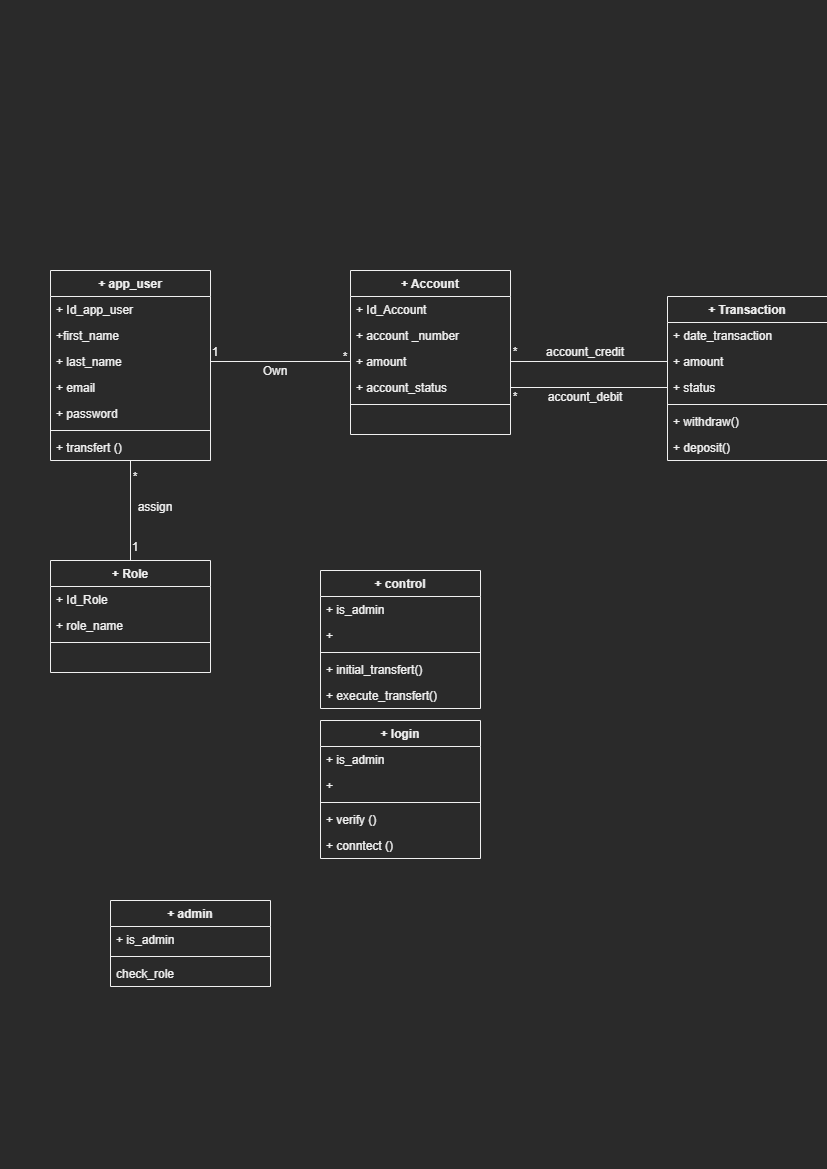

The diagram above was exported from draw.io. Its source (the exported page's mxGraphModel, read from the mxfile embedded in the PNG):
<mxGraphModel dx="2062" dy="1126" grid="1" gridSize="10" guides="1" tooltips="1" connect="1" arrows="1" fold="1" page="1" pageScale="1" pageWidth="827" pageHeight="1169" math="0" shadow="0">
  <root>
    <mxCell id="0" />
    <mxCell id="1" parent="0" />
    <mxCell id="bDZn5GaaGyHc-2OTPNa0-1" value="+ app_user" style="swimlane;fontStyle=1;align=center;verticalAlign=top;childLayout=stackLayout;horizontal=1;startSize=26;horizontalStack=0;resizeParent=1;resizeParentMax=0;resizeLast=0;collapsible=1;marginBottom=0;" parent="1" vertex="1">
      <mxGeometry x="50" y="270" width="160" height="190" as="geometry" />
    </mxCell>
    <mxCell id="bDZn5GaaGyHc-2OTPNa0-5" value="+ Id_app_user" style="text;strokeColor=none;fillColor=none;align=left;verticalAlign=top;spacingLeft=4;spacingRight=4;overflow=hidden;rotatable=0;points=[[0,0.5],[1,0.5]];portConstraint=eastwest;" parent="bDZn5GaaGyHc-2OTPNa0-1" vertex="1">
      <mxGeometry y="26" width="160" height="26" as="geometry" />
    </mxCell>
    <mxCell id="bDZn5GaaGyHc-2OTPNa0-2" value="+first_name" style="text;strokeColor=none;fillColor=none;align=left;verticalAlign=top;spacingLeft=4;spacingRight=4;overflow=hidden;rotatable=0;points=[[0,0.5],[1,0.5]];portConstraint=eastwest;" parent="bDZn5GaaGyHc-2OTPNa0-1" vertex="1">
      <mxGeometry y="52" width="160" height="26" as="geometry" />
    </mxCell>
    <mxCell id="bDZn5GaaGyHc-2OTPNa0-7" value="+ last_name" style="text;strokeColor=none;fillColor=none;align=left;verticalAlign=top;spacingLeft=4;spacingRight=4;overflow=hidden;rotatable=0;points=[[0,0.5],[1,0.5]];portConstraint=eastwest;" parent="bDZn5GaaGyHc-2OTPNa0-1" vertex="1">
      <mxGeometry y="78" width="160" height="26" as="geometry" />
    </mxCell>
    <mxCell id="bDZn5GaaGyHc-2OTPNa0-6" value="+ email" style="text;strokeColor=none;fillColor=none;align=left;verticalAlign=top;spacingLeft=4;spacingRight=4;overflow=hidden;rotatable=0;points=[[0,0.5],[1,0.5]];portConstraint=eastwest;" parent="bDZn5GaaGyHc-2OTPNa0-1" vertex="1">
      <mxGeometry y="104" width="160" height="26" as="geometry" />
    </mxCell>
    <mxCell id="bDZn5GaaGyHc-2OTPNa0-12" value="+ password" style="text;strokeColor=none;fillColor=none;align=left;verticalAlign=top;spacingLeft=4;spacingRight=4;overflow=hidden;rotatable=0;points=[[0,0.5],[1,0.5]];portConstraint=eastwest;" parent="bDZn5GaaGyHc-2OTPNa0-1" vertex="1">
      <mxGeometry y="130" width="160" height="26" as="geometry" />
    </mxCell>
    <mxCell id="bDZn5GaaGyHc-2OTPNa0-3" value="" style="line;strokeWidth=1;fillColor=none;align=left;verticalAlign=middle;spacingTop=-1;spacingLeft=3;spacingRight=3;rotatable=0;labelPosition=right;points=[];portConstraint=eastwest;strokeColor=inherit;" parent="bDZn5GaaGyHc-2OTPNa0-1" vertex="1">
      <mxGeometry y="156" width="160" height="8" as="geometry" />
    </mxCell>
    <mxCell id="bDZn5GaaGyHc-2OTPNa0-93" value="+ transfert ()" style="text;strokeColor=none;fillColor=none;align=left;verticalAlign=top;spacingLeft=4;spacingRight=4;overflow=hidden;rotatable=0;points=[[0,0.5],[1,0.5]];portConstraint=eastwest;" parent="bDZn5GaaGyHc-2OTPNa0-1" vertex="1">
      <mxGeometry y="164" width="160" height="26" as="geometry" />
    </mxCell>
    <mxCell id="bDZn5GaaGyHc-2OTPNa0-16" value="+ Account" style="swimlane;fontStyle=1;align=center;verticalAlign=top;childLayout=stackLayout;horizontal=1;startSize=26;horizontalStack=0;resizeParent=1;resizeParentMax=0;resizeLast=0;collapsible=1;marginBottom=0;" parent="1" vertex="1">
      <mxGeometry x="350" y="270" width="160" height="164" as="geometry" />
    </mxCell>
    <mxCell id="bDZn5GaaGyHc-2OTPNa0-17" value="+ Id_Account" style="text;strokeColor=none;fillColor=none;align=left;verticalAlign=top;spacingLeft=4;spacingRight=4;overflow=hidden;rotatable=0;points=[[0,0.5],[1,0.5]];portConstraint=eastwest;" parent="bDZn5GaaGyHc-2OTPNa0-16" vertex="1">
      <mxGeometry y="26" width="160" height="26" as="geometry" />
    </mxCell>
    <mxCell id="bDZn5GaaGyHc-2OTPNa0-18" value="+ account _number" style="text;strokeColor=none;fillColor=none;align=left;verticalAlign=top;spacingLeft=4;spacingRight=4;overflow=hidden;rotatable=0;points=[[0,0.5],[1,0.5]];portConstraint=eastwest;" parent="bDZn5GaaGyHc-2OTPNa0-16" vertex="1">
      <mxGeometry y="52" width="160" height="26" as="geometry" />
    </mxCell>
    <mxCell id="bDZn5GaaGyHc-2OTPNa0-19" value="+ amount" style="text;strokeColor=none;fillColor=none;align=left;verticalAlign=top;spacingLeft=4;spacingRight=4;overflow=hidden;rotatable=0;points=[[0,0.5],[1,0.5]];portConstraint=eastwest;" parent="bDZn5GaaGyHc-2OTPNa0-16" vertex="1">
      <mxGeometry y="78" width="160" height="26" as="geometry" />
    </mxCell>
    <mxCell id="bDZn5GaaGyHc-2OTPNa0-20" value="+ account_status" style="text;strokeColor=none;fillColor=none;align=left;verticalAlign=top;spacingLeft=4;spacingRight=4;overflow=hidden;rotatable=0;points=[[0,0.5],[1,0.5]];portConstraint=eastwest;" parent="bDZn5GaaGyHc-2OTPNa0-16" vertex="1">
      <mxGeometry y="104" width="160" height="26" as="geometry" />
    </mxCell>
    <mxCell id="bDZn5GaaGyHc-2OTPNa0-22" value="" style="line;strokeWidth=1;fillColor=none;align=left;verticalAlign=middle;spacingTop=-1;spacingLeft=3;spacingRight=3;rotatable=0;labelPosition=right;points=[];portConstraint=eastwest;strokeColor=inherit;" parent="bDZn5GaaGyHc-2OTPNa0-16" vertex="1">
      <mxGeometry y="130" width="160" height="8" as="geometry" />
    </mxCell>
    <mxCell id="bDZn5GaaGyHc-2OTPNa0-23" value=" " style="text;strokeColor=none;fillColor=none;align=left;verticalAlign=top;spacingLeft=4;spacingRight=4;overflow=hidden;rotatable=0;points=[[0,0.5],[1,0.5]];portConstraint=eastwest;" parent="bDZn5GaaGyHc-2OTPNa0-16" vertex="1">
      <mxGeometry y="138" width="160" height="26" as="geometry" />
    </mxCell>
    <mxCell id="bDZn5GaaGyHc-2OTPNa0-24" value="+ Transaction" style="swimlane;fontStyle=1;align=center;verticalAlign=top;childLayout=stackLayout;horizontal=1;startSize=26;horizontalStack=0;resizeParent=1;resizeParentMax=0;resizeLast=0;collapsible=1;marginBottom=0;" parent="1" vertex="1">
      <mxGeometry x="667" y="296" width="160" height="164" as="geometry" />
    </mxCell>
    <mxCell id="bDZn5GaaGyHc-2OTPNa0-25" value="+ date_transaction" style="text;strokeColor=none;fillColor=none;align=left;verticalAlign=top;spacingLeft=4;spacingRight=4;overflow=hidden;rotatable=0;points=[[0,0.5],[1,0.5]];portConstraint=eastwest;" parent="bDZn5GaaGyHc-2OTPNa0-24" vertex="1">
      <mxGeometry y="26" width="160" height="26" as="geometry" />
    </mxCell>
    <mxCell id="bDZn5GaaGyHc-2OTPNa0-27" value="+ amount" style="text;strokeColor=none;fillColor=none;align=left;verticalAlign=top;spacingLeft=4;spacingRight=4;overflow=hidden;rotatable=0;points=[[0,0.5],[1,0.5]];portConstraint=eastwest;" parent="bDZn5GaaGyHc-2OTPNa0-24" vertex="1">
      <mxGeometry y="52" width="160" height="26" as="geometry" />
    </mxCell>
    <mxCell id="bDZn5GaaGyHc-2OTPNa0-28" value="+ status" style="text;strokeColor=none;fillColor=none;align=left;verticalAlign=top;spacingLeft=4;spacingRight=4;overflow=hidden;rotatable=0;points=[[0,0.5],[1,0.5]];portConstraint=eastwest;" parent="bDZn5GaaGyHc-2OTPNa0-24" vertex="1">
      <mxGeometry y="78" width="160" height="26" as="geometry" />
    </mxCell>
    <mxCell id="bDZn5GaaGyHc-2OTPNa0-29" value="" style="line;strokeWidth=1;fillColor=none;align=left;verticalAlign=middle;spacingTop=-1;spacingLeft=3;spacingRight=3;rotatable=0;labelPosition=right;points=[];portConstraint=eastwest;strokeColor=inherit;" parent="bDZn5GaaGyHc-2OTPNa0-24" vertex="1">
      <mxGeometry y="104" width="160" height="8" as="geometry" />
    </mxCell>
    <mxCell id="bDZn5GaaGyHc-2OTPNa0-30" value="+ withdraw()" style="text;strokeColor=none;fillColor=none;align=left;verticalAlign=top;spacingLeft=4;spacingRight=4;overflow=hidden;rotatable=0;points=[[0,0.5],[1,0.5]];portConstraint=eastwest;" parent="bDZn5GaaGyHc-2OTPNa0-24" vertex="1">
      <mxGeometry y="112" width="160" height="26" as="geometry" />
    </mxCell>
    <mxCell id="bDZn5GaaGyHc-2OTPNa0-96" value="+ deposit()" style="text;strokeColor=none;fillColor=none;align=left;verticalAlign=top;spacingLeft=4;spacingRight=4;overflow=hidden;rotatable=0;points=[[0,0.5],[1,0.5]];portConstraint=eastwest;" parent="bDZn5GaaGyHc-2OTPNa0-24" vertex="1">
      <mxGeometry y="138" width="160" height="26" as="geometry" />
    </mxCell>
    <mxCell id="bDZn5GaaGyHc-2OTPNa0-32" value="+ Role" style="swimlane;fontStyle=1;align=center;verticalAlign=top;childLayout=stackLayout;horizontal=1;startSize=26;horizontalStack=0;resizeParent=1;resizeParentMax=0;resizeLast=0;collapsible=1;marginBottom=0;" parent="1" vertex="1">
      <mxGeometry x="50" y="560" width="160" height="112" as="geometry" />
    </mxCell>
    <mxCell id="bDZn5GaaGyHc-2OTPNa0-33" value="+ Id_Role" style="text;strokeColor=none;fillColor=none;align=left;verticalAlign=top;spacingLeft=4;spacingRight=4;overflow=hidden;rotatable=0;points=[[0,0.5],[1,0.5]];portConstraint=eastwest;" parent="bDZn5GaaGyHc-2OTPNa0-32" vertex="1">
      <mxGeometry y="26" width="160" height="26" as="geometry" />
    </mxCell>
    <mxCell id="bDZn5GaaGyHc-2OTPNa0-37" value="+ role_name" style="text;strokeColor=none;fillColor=none;align=left;verticalAlign=top;spacingLeft=4;spacingRight=4;overflow=hidden;rotatable=0;points=[[0,0.5],[1,0.5]];portConstraint=eastwest;" parent="bDZn5GaaGyHc-2OTPNa0-32" vertex="1">
      <mxGeometry y="52" width="160" height="26" as="geometry" />
    </mxCell>
    <mxCell id="bDZn5GaaGyHc-2OTPNa0-38" value="" style="line;strokeWidth=1;fillColor=none;align=left;verticalAlign=middle;spacingTop=-1;spacingLeft=3;spacingRight=3;rotatable=0;labelPosition=right;points=[];portConstraint=eastwest;strokeColor=inherit;" parent="bDZn5GaaGyHc-2OTPNa0-32" vertex="1">
      <mxGeometry y="78" width="160" height="8" as="geometry" />
    </mxCell>
    <mxCell id="bDZn5GaaGyHc-2OTPNa0-39" value=" " style="text;strokeColor=none;fillColor=none;align=left;verticalAlign=top;spacingLeft=4;spacingRight=4;overflow=hidden;rotatable=0;points=[[0,0.5],[1,0.5]];portConstraint=eastwest;" parent="bDZn5GaaGyHc-2OTPNa0-32" vertex="1">
      <mxGeometry y="86" width="160" height="26" as="geometry" />
    </mxCell>
    <mxCell id="bDZn5GaaGyHc-2OTPNa0-49" value="" style="endArrow=none;html=1;rounded=0;exitX=1;exitY=0.5;exitDx=0;exitDy=0;entryX=0;entryY=0.5;entryDx=0;entryDy=0;" parent="1" source="bDZn5GaaGyHc-2OTPNa0-7" target="bDZn5GaaGyHc-2OTPNa0-19" edge="1">
      <mxGeometry width="50" height="50" relative="1" as="geometry">
        <mxPoint x="380" y="450" as="sourcePoint" />
        <mxPoint x="430" y="400" as="targetPoint" />
      </mxGeometry>
    </mxCell>
    <mxCell id="bDZn5GaaGyHc-2OTPNa0-50" value="" style="endArrow=none;html=1;rounded=0;exitX=1;exitY=0.5;exitDx=0;exitDy=0;entryX=0;entryY=0.5;entryDx=0;entryDy=0;" parent="1" source="bDZn5GaaGyHc-2OTPNa0-19" target="bDZn5GaaGyHc-2OTPNa0-27" edge="1">
      <mxGeometry width="50" height="50" relative="1" as="geometry">
        <mxPoint x="220" y="371" as="sourcePoint" />
        <mxPoint x="360" y="371" as="targetPoint" />
      </mxGeometry>
    </mxCell>
    <mxCell id="bDZn5GaaGyHc-2OTPNa0-52" value="" style="endArrow=none;html=1;rounded=0;entryX=0.5;entryY=0;entryDx=0;entryDy=0;" parent="1" target="bDZn5GaaGyHc-2OTPNa0-32" edge="1">
      <mxGeometry width="50" height="50" relative="1" as="geometry">
        <mxPoint x="130" y="460" as="sourcePoint" />
        <mxPoint x="360" y="371" as="targetPoint" />
      </mxGeometry>
    </mxCell>
    <mxCell id="bDZn5GaaGyHc-2OTPNa0-53" value="1" style="text;html=1;strokeColor=none;fillColor=none;align=center;verticalAlign=middle;whiteSpace=wrap;rounded=0;" parent="1" vertex="1">
      <mxGeometry x="210" y="345" width="10" height="14" as="geometry" />
    </mxCell>
    <mxCell id="bDZn5GaaGyHc-2OTPNa0-54" value="1" style="text;html=1;strokeColor=none;fillColor=none;align=center;verticalAlign=middle;whiteSpace=wrap;rounded=0;" parent="1" vertex="1">
      <mxGeometry x="130" y="540" width="10" height="14" as="geometry" />
    </mxCell>
    <mxCell id="bDZn5GaaGyHc-2OTPNa0-56" value="*" style="text;html=1;strokeColor=none;fillColor=none;align=center;verticalAlign=middle;whiteSpace=wrap;rounded=0;" parent="1" vertex="1">
      <mxGeometry x="340" y="350" width="10" height="14" as="geometry" />
    </mxCell>
    <mxCell id="bDZn5GaaGyHc-2OTPNa0-57" value="*" style="text;html=1;strokeColor=none;fillColor=none;align=center;verticalAlign=middle;whiteSpace=wrap;rounded=0;" parent="1" vertex="1">
      <mxGeometry x="130" y="470" width="10" height="14" as="geometry" />
    </mxCell>
    <mxCell id="bDZn5GaaGyHc-2OTPNa0-58" value="*" style="text;html=1;strokeColor=none;fillColor=none;align=center;verticalAlign=middle;whiteSpace=wrap;rounded=0;" parent="1" vertex="1">
      <mxGeometry x="510" y="345" width="10" height="14" as="geometry" />
    </mxCell>
    <mxCell id="bDZn5GaaGyHc-2OTPNa0-59" value="" style="endArrow=none;html=1;rounded=0;exitX=1;exitY=0.5;exitDx=0;exitDy=0;entryX=0;entryY=0.5;entryDx=0;entryDy=0;" parent="1" source="bDZn5GaaGyHc-2OTPNa0-20" target="bDZn5GaaGyHc-2OTPNa0-28" edge="1">
      <mxGeometry width="50" height="50" relative="1" as="geometry">
        <mxPoint x="520" y="371" as="sourcePoint" />
        <mxPoint x="670" y="355" as="targetPoint" />
      </mxGeometry>
    </mxCell>
    <mxCell id="bDZn5GaaGyHc-2OTPNa0-60" value="*" style="text;html=1;strokeColor=none;fillColor=none;align=center;verticalAlign=middle;whiteSpace=wrap;rounded=0;" parent="1" vertex="1">
      <mxGeometry x="510" y="390" width="10" height="14" as="geometry" />
    </mxCell>
    <mxCell id="bDZn5GaaGyHc-2OTPNa0-61" value="account_credit" style="text;html=1;strokeColor=none;fillColor=none;align=center;verticalAlign=middle;whiteSpace=wrap;rounded=0;" parent="1" vertex="1">
      <mxGeometry x="545" y="345" width="80" height="14" as="geometry" />
    </mxCell>
    <mxCell id="bDZn5GaaGyHc-2OTPNa0-62" value="account_debit" style="text;html=1;strokeColor=none;fillColor=none;align=center;verticalAlign=middle;whiteSpace=wrap;rounded=0;" parent="1" vertex="1">
      <mxGeometry x="540" y="390" width="90" height="14" as="geometry" />
    </mxCell>
    <mxCell id="bDZn5GaaGyHc-2OTPNa0-66" value="Own" style="text;html=1;strokeColor=none;fillColor=none;align=center;verticalAlign=middle;whiteSpace=wrap;rounded=0;" parent="1" vertex="1">
      <mxGeometry x="250" y="364" width="50" height="14" as="geometry" />
    </mxCell>
    <mxCell id="bDZn5GaaGyHc-2OTPNa0-67" value="assign" style="text;html=1;strokeColor=none;fillColor=none;align=center;verticalAlign=middle;whiteSpace=wrap;rounded=0;" parent="1" vertex="1">
      <mxGeometry x="130" y="500" width="50" height="14" as="geometry" />
    </mxCell>
    <mxCell id="bDZn5GaaGyHc-2OTPNa0-68" value="+ control" style="swimlane;fontStyle=1;align=center;verticalAlign=top;childLayout=stackLayout;horizontal=1;startSize=26;horizontalStack=0;resizeParent=1;resizeParentMax=0;resizeLast=0;collapsible=1;marginBottom=0;" parent="1" vertex="1">
      <mxGeometry x="320" y="570" width="160" height="138" as="geometry" />
    </mxCell>
    <mxCell id="bDZn5GaaGyHc-2OTPNa0-69" value="+ is_admin" style="text;strokeColor=none;fillColor=none;align=left;verticalAlign=top;spacingLeft=4;spacingRight=4;overflow=hidden;rotatable=0;points=[[0,0.5],[1,0.5]];portConstraint=eastwest;" parent="bDZn5GaaGyHc-2OTPNa0-68" vertex="1">
      <mxGeometry y="26" width="160" height="26" as="geometry" />
    </mxCell>
    <mxCell id="bDZn5GaaGyHc-2OTPNa0-81" value="+ " style="text;strokeColor=none;fillColor=none;align=left;verticalAlign=top;spacingLeft=4;spacingRight=4;overflow=hidden;rotatable=0;points=[[0,0.5],[1,0.5]];portConstraint=eastwest;" parent="bDZn5GaaGyHc-2OTPNa0-68" vertex="1">
      <mxGeometry y="52" width="160" height="26" as="geometry" />
    </mxCell>
    <mxCell id="bDZn5GaaGyHc-2OTPNa0-74" value="" style="line;strokeWidth=1;fillColor=none;align=left;verticalAlign=middle;spacingTop=-1;spacingLeft=3;spacingRight=3;rotatable=0;labelPosition=right;points=[];portConstraint=eastwest;strokeColor=inherit;" parent="bDZn5GaaGyHc-2OTPNa0-68" vertex="1">
      <mxGeometry y="78" width="160" height="8" as="geometry" />
    </mxCell>
    <mxCell id="bDZn5GaaGyHc-2OTPNa0-75" value="+ initial_transfert()" style="text;strokeColor=none;fillColor=none;align=left;verticalAlign=top;spacingLeft=4;spacingRight=4;overflow=hidden;rotatable=0;points=[[0,0.5],[1,0.5]];portConstraint=eastwest;" parent="bDZn5GaaGyHc-2OTPNa0-68" vertex="1">
      <mxGeometry y="86" width="160" height="26" as="geometry" />
    </mxCell>
    <mxCell id="bDZn5GaaGyHc-2OTPNa0-95" value="+ execute_transfert()" style="text;strokeColor=none;fillColor=none;align=left;verticalAlign=top;spacingLeft=4;spacingRight=4;overflow=hidden;rotatable=0;points=[[0,0.5],[1,0.5]];portConstraint=eastwest;" parent="bDZn5GaaGyHc-2OTPNa0-68" vertex="1">
      <mxGeometry y="112" width="160" height="26" as="geometry" />
    </mxCell>
    <mxCell id="bDZn5GaaGyHc-2OTPNa0-82" value="+ admin" style="swimlane;fontStyle=1;align=center;verticalAlign=top;childLayout=stackLayout;horizontal=1;startSize=26;horizontalStack=0;resizeParent=1;resizeParentMax=0;resizeLast=0;collapsible=1;marginBottom=0;" parent="1" vertex="1">
      <mxGeometry x="110" y="900" width="160" height="86" as="geometry" />
    </mxCell>
    <mxCell id="bDZn5GaaGyHc-2OTPNa0-83" value="+ is_admin" style="text;strokeColor=none;fillColor=none;align=left;verticalAlign=top;spacingLeft=4;spacingRight=4;overflow=hidden;rotatable=0;points=[[0,0.5],[1,0.5]];portConstraint=eastwest;" parent="bDZn5GaaGyHc-2OTPNa0-82" vertex="1">
      <mxGeometry y="26" width="160" height="26" as="geometry" />
    </mxCell>
    <mxCell id="bDZn5GaaGyHc-2OTPNa0-85" value="" style="line;strokeWidth=1;fillColor=none;align=left;verticalAlign=middle;spacingTop=-1;spacingLeft=3;spacingRight=3;rotatable=0;labelPosition=right;points=[];portConstraint=eastwest;strokeColor=inherit;" parent="bDZn5GaaGyHc-2OTPNa0-82" vertex="1">
      <mxGeometry y="52" width="160" height="8" as="geometry" />
    </mxCell>
    <mxCell id="bDZn5GaaGyHc-2OTPNa0-86" value="check_role" style="text;strokeColor=none;fillColor=none;align=left;verticalAlign=top;spacingLeft=4;spacingRight=4;overflow=hidden;rotatable=0;points=[[0,0.5],[1,0.5]];portConstraint=eastwest;" parent="bDZn5GaaGyHc-2OTPNa0-82" vertex="1">
      <mxGeometry y="60" width="160" height="26" as="geometry" />
    </mxCell>
    <mxCell id="bDZn5GaaGyHc-2OTPNa0-87" value="+ login" style="swimlane;fontStyle=1;align=center;verticalAlign=top;childLayout=stackLayout;horizontal=1;startSize=26;horizontalStack=0;resizeParent=1;resizeParentMax=0;resizeLast=0;collapsible=1;marginBottom=0;" parent="1" vertex="1">
      <mxGeometry x="320" y="720" width="160" height="138" as="geometry" />
    </mxCell>
    <mxCell id="bDZn5GaaGyHc-2OTPNa0-88" value="+ is_admin" style="text;strokeColor=none;fillColor=none;align=left;verticalAlign=top;spacingLeft=4;spacingRight=4;overflow=hidden;rotatable=0;points=[[0,0.5],[1,0.5]];portConstraint=eastwest;" parent="bDZn5GaaGyHc-2OTPNa0-87" vertex="1">
      <mxGeometry y="26" width="160" height="26" as="geometry" />
    </mxCell>
    <mxCell id="bDZn5GaaGyHc-2OTPNa0-89" value="+ " style="text;strokeColor=none;fillColor=none;align=left;verticalAlign=top;spacingLeft=4;spacingRight=4;overflow=hidden;rotatable=0;points=[[0,0.5],[1,0.5]];portConstraint=eastwest;" parent="bDZn5GaaGyHc-2OTPNa0-87" vertex="1">
      <mxGeometry y="52" width="160" height="26" as="geometry" />
    </mxCell>
    <mxCell id="bDZn5GaaGyHc-2OTPNa0-90" value="" style="line;strokeWidth=1;fillColor=none;align=left;verticalAlign=middle;spacingTop=-1;spacingLeft=3;spacingRight=3;rotatable=0;labelPosition=right;points=[];portConstraint=eastwest;strokeColor=inherit;" parent="bDZn5GaaGyHc-2OTPNa0-87" vertex="1">
      <mxGeometry y="78" width="160" height="8" as="geometry" />
    </mxCell>
    <mxCell id="bDZn5GaaGyHc-2OTPNa0-91" value="+ verify ()" style="text;strokeColor=none;fillColor=none;align=left;verticalAlign=top;spacingLeft=4;spacingRight=4;overflow=hidden;rotatable=0;points=[[0,0.5],[1,0.5]];portConstraint=eastwest;" parent="bDZn5GaaGyHc-2OTPNa0-87" vertex="1">
      <mxGeometry y="86" width="160" height="26" as="geometry" />
    </mxCell>
    <mxCell id="bDZn5GaaGyHc-2OTPNa0-92" value="+ conntect ()" style="text;strokeColor=none;fillColor=none;align=left;verticalAlign=top;spacingLeft=4;spacingRight=4;overflow=hidden;rotatable=0;points=[[0,0.5],[1,0.5]];portConstraint=eastwest;" parent="bDZn5GaaGyHc-2OTPNa0-87" vertex="1">
      <mxGeometry y="112" width="160" height="26" as="geometry" />
    </mxCell>
  </root>
</mxGraphModel>